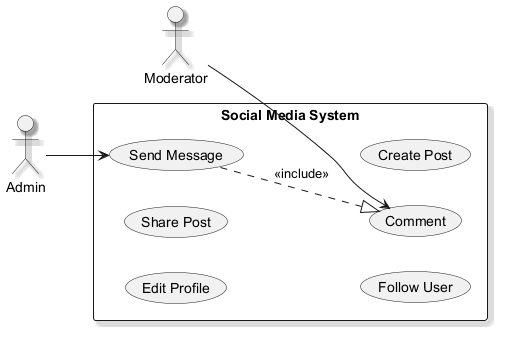

The diagram above was rendered by PlantUML. Its source (embedded in the PNG):
@startuml
skinparam backgroundColor #FFFFFF
skinparam classBackgroundColor #E8F4FA
skinparam classBorderColor #2C7DA0
skinparam shadowing true
left to right direction
actor "Admin" as A
actor "Moderator" as M
rectangle "Social Media System" {
  usecase "Edit Profile" as UC_EditProfile
  usecase "Share Post" as UC_SharePost
  usecase "Follow User" as UC_FollowUser
  usecase "Comment" as UC_Comment
  usecase "Send Message" as UC_SendMessage
  usecase "Create Post" as UC_CreatePost
}
A --> UC_SendMessage
M --> UC_Comment
UC_SendMessage ..|> UC_Comment : <<include>>
@enduml